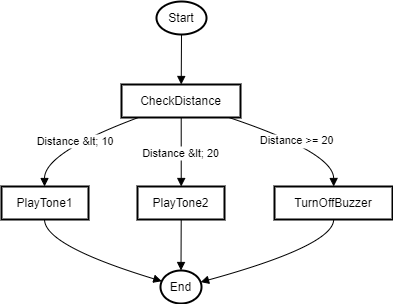

The diagram above was exported from draw.io. Its source (the exported page's mxGraphModel, read from the mxfile embedded in the PNG):
<mxGraphModel dx="1050" dy="557" grid="1" gridSize="10" guides="1" tooltips="1" connect="1" arrows="1" fold="1" page="1" pageScale="1" pageWidth="827" pageHeight="1169" math="0" shadow="0">
  <root>
    <mxCell id="0" />
    <mxCell id="1" parent="0" />
    <mxCell id="mWvv7VwzJGwyQkCQiSgw-1" value="Start" style="whiteSpace=wrap;strokeWidth=2;shape=ellipse;perimeter=ellipsePerimeter;html=1;" vertex="1" parent="1">
      <mxGeometry x="175" y="20" width="50" height="33" as="geometry" />
    </mxCell>
    <mxCell id="mWvv7VwzJGwyQkCQiSgw-2" value="CheckDistance" style="whiteSpace=wrap;strokeWidth=2;" vertex="1" parent="1">
      <mxGeometry x="140" y="103" width="119" height="33" as="geometry" />
    </mxCell>
    <mxCell id="mWvv7VwzJGwyQkCQiSgw-3" value="PlayTone1" style="whiteSpace=wrap;strokeWidth=2;" vertex="1" parent="1">
      <mxGeometry x="20" y="205" width="87" height="33" as="geometry" />
    </mxCell>
    <mxCell id="mWvv7VwzJGwyQkCQiSgw-4" value="End" style="whiteSpace=wrap;strokeWidth=2;shape=ellipse;perimeter=ellipsePerimeter;html=1;" vertex="1" parent="1">
      <mxGeometry x="179" y="289" width="41" height="33" as="geometry" />
    </mxCell>
    <mxCell id="mWvv7VwzJGwyQkCQiSgw-5" value="PlayTone2" style="whiteSpace=wrap;strokeWidth=2;" vertex="1" parent="1">
      <mxGeometry x="156" y="205" width="87" height="33" as="geometry" />
    </mxCell>
    <mxCell id="mWvv7VwzJGwyQkCQiSgw-6" value="TurnOffBuzzer" style="whiteSpace=wrap;strokeWidth=2;" vertex="1" parent="1">
      <mxGeometry x="293" y="205" width="118" height="33" as="geometry" />
    </mxCell>
    <mxCell id="mWvv7VwzJGwyQkCQiSgw-7" value="" style="curved=1;startArrow=none;endArrow=block;exitX=0.49432815551757814;exitY=1.0121212583599668;entryX=0.5018185527384782;entryY=0.012121258359966856;rounded=0;" edge="1" parent="1" source="mWvv7VwzJGwyQkCQiSgw-1" target="mWvv7VwzJGwyQkCQiSgw-2">
      <mxGeometry relative="1" as="geometry">
        <Array as="points" />
      </mxGeometry>
    </mxCell>
    <mxCell id="mWvv7VwzJGwyQkCQiSgw-8" value="Distance &amp;lt; 10" style="curved=1;startArrow=none;endArrow=block;exitX=0.12495811975520657;exitY=1.0242425167199336;entryX=0.4945851468491828;entryY=0.0060606869784268465;rounded=0;" edge="1" parent="1" source="mWvv7VwzJGwyQkCQiSgw-2" target="mWvv7VwzJGwyQkCQiSgw-3">
      <mxGeometry relative="1" as="geometry">
        <Array as="points">
          <mxPoint x="63" y="171" />
        </Array>
      </mxGeometry>
    </mxCell>
    <mxCell id="mWvv7VwzJGwyQkCQiSgw-9" value="" style="curved=1;startArrow=none;endArrow=block;exitX=0.4945851468491828;exitY=1.0181819453383938;entryX=0.002381906276795922;entryY=0.3033251700598395;rounded=0;" edge="1" parent="1" source="mWvv7VwzJGwyQkCQiSgw-3" target="mWvv7VwzJGwyQkCQiSgw-4">
      <mxGeometry relative="1" as="geometry">
        <Array as="points">
          <mxPoint x="63" y="264" />
        </Array>
      </mxGeometry>
    </mxCell>
    <mxCell id="mWvv7VwzJGwyQkCQiSgw-10" value="Distance &amp;lt; 20" style="curved=1;startArrow=none;endArrow=block;exitX=0.5018185527384782;exitY=1.0242425167199336;entryX=0.5024874456997576;entryY=0.0060606869784268465;rounded=0;" edge="1" parent="1" source="mWvv7VwzJGwyQkCQiSgw-2" target="mWvv7VwzJGwyQkCQiSgw-5">
      <mxGeometry relative="1" as="geometry">
        <Array as="points" />
      </mxGeometry>
    </mxCell>
    <mxCell id="mWvv7VwzJGwyQkCQiSgw-11" value="" style="curved=1;startArrow=none;endArrow=block;exitX=0.5024874456997576;exitY=1.0181819453383938;entryX=0.5052782384360709;entryY=-0.0121210849646366;rounded=0;" edge="1" parent="1" source="mWvv7VwzJGwyQkCQiSgw-5" target="mWvv7VwzJGwyQkCQiSgw-4">
      <mxGeometry relative="1" as="geometry">
        <Array as="points" />
      </mxGeometry>
    </mxCell>
    <mxCell id="mWvv7VwzJGwyQkCQiSgw-12" value="Distance &gt;= 20" style="curved=1;startArrow=none;endArrow=block;exitX=0.9221786224621317;exitY=1.0242425167199336;entryX=0.5015360298803297;entryY=0.0060606869784268465;rounded=0;" edge="1" parent="1" source="mWvv7VwzJGwyQkCQiSgw-2" target="mWvv7VwzJGwyQkCQiSgw-6">
      <mxGeometry relative="1" as="geometry">
        <Array as="points">
          <mxPoint x="352" y="171" />
        </Array>
      </mxGeometry>
    </mxCell>
    <mxCell id="mWvv7VwzJGwyQkCQiSgw-13" value="" style="curved=1;startArrow=none;endArrow=block;exitX=0.5015360298803297;exitY=1.0181819453383938;entryX=1.0081745705953458;entryY=0.3230502977074545;rounded=0;" edge="1" parent="1" source="mWvv7VwzJGwyQkCQiSgw-6" target="mWvv7VwzJGwyQkCQiSgw-4">
      <mxGeometry relative="1" as="geometry">
        <Array as="points">
          <mxPoint x="352" y="264" />
        </Array>
      </mxGeometry>
    </mxCell>
  </root>
</mxGraphModel>